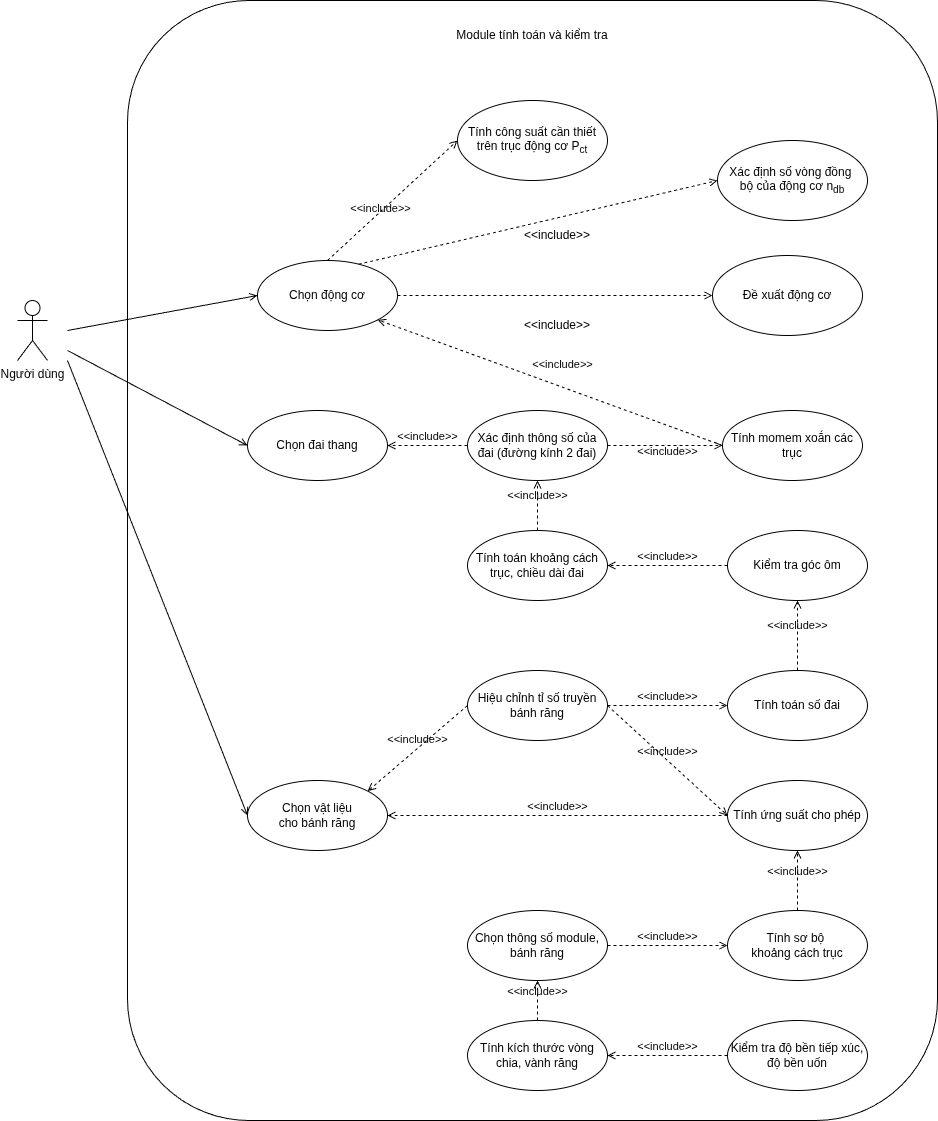

The diagram above was exported from draw.io. Its source (the exported page's mxGraphModel, read from the mxfile embedded in the PNG):
<mxGraphModel dx="1544" dy="4442" grid="1" gridSize="10" guides="1" tooltips="1" connect="1" arrows="1" fold="1" page="1" pageScale="1" pageWidth="4681" pageHeight="3300" math="0" shadow="0">
  <root>
    <mxCell id="0" />
    <mxCell id="1" parent="0" />
    <mxCell id="XakMYowrM03M-TgqF1BR-1" parent="1" style="shape=umlActor;verticalLabelPosition=bottom;verticalAlign=top;html=1;outlineConnect=0;" value="Người dùng" vertex="1">
      <mxGeometry height="60" width="30" x="200" y="220" as="geometry" />
    </mxCell>
    <mxCell id="uFLJlVG5gWSNl2TgoKye-1" parent="1" style="rounded=1;whiteSpace=wrap;html=1;align=center;" value="" vertex="1">
      <mxGeometry height="1120" width="810" x="310" y="-80" as="geometry" />
    </mxCell>
    <mxCell id="CpUIgkYMSJKSFGccbFsD-1" parent="1" style="text;html=1;align=center;verticalAlign=middle;whiteSpace=wrap;rounded=0;" value="Module tính toán và kiểm tra" vertex="1">
      <mxGeometry height="30" width="180" x="625" y="-60" as="geometry" />
    </mxCell>
    <mxCell id="DeilOkb-lNB_nl3Ed8dP-1" parent="1" style="ellipse;whiteSpace=wrap;html=1;" value="Tính công suất cần thiết trên trục động cơ P&lt;sub&gt;ct&lt;/sub&gt;" vertex="1">
      <mxGeometry height="80" width="150" x="640" y="20" as="geometry" />
    </mxCell>
    <mxCell id="NP12620mLSkCTpL4hVEJ-3" edge="1" parent="1" source="DeilOkb-lNB_nl3Ed8dP-2" style="rounded=0;orthogonalLoop=1;jettySize=auto;html=1;exitX=0.68;exitY=0.073;exitDx=0;exitDy=0;entryX=0;entryY=0.5;entryDx=0;entryDy=0;dashed=1;exitPerimeter=0;endArrow=open;endFill=0;" target="NP12620mLSkCTpL4hVEJ-1">
      <mxGeometry relative="1" as="geometry">
        <mxPoint x="680" y="212.5" as="sourcePoint" />
        <mxPoint x="725" y="157.5" as="targetPoint" />
      </mxGeometry>
    </mxCell>
    <mxCell id="NP12620mLSkCTpL4hVEJ-5" edge="1" parent="1" source="DeilOkb-lNB_nl3Ed8dP-2" style="rounded=0;orthogonalLoop=1;jettySize=auto;html=1;exitX=1;exitY=0.5;exitDx=0;exitDy=0;entryX=0;entryY=0.5;entryDx=0;entryDy=0;dashed=1;endArrow=open;endFill=0;" target="NP12620mLSkCTpL4hVEJ-2">
      <mxGeometry relative="1" as="geometry" />
    </mxCell>
    <mxCell id="DeilOkb-lNB_nl3Ed8dP-2" parent="1" style="ellipse;whiteSpace=wrap;html=1;" value="Chọn động cơ" vertex="1">
      <mxGeometry height="70" width="140" x="440" y="180" as="geometry" />
    </mxCell>
    <mxCell id="DeilOkb-lNB_nl3Ed8dP-3" parent="1" style="ellipse;whiteSpace=wrap;html=1;" value="Tính momem xoắn các trục" vertex="1">
      <mxGeometry height="70" width="140" x="905" y="330" as="geometry" />
    </mxCell>
    <mxCell id="DeilOkb-lNB_nl3Ed8dP-4" edge="1" parent="1" style="endArrow=open;html=1;rounded=0;entryX=0;entryY=0.5;entryDx=0;entryDy=0;endFill=0;" target="DeilOkb-lNB_nl3Ed8dP-2" value="">
      <mxGeometry height="50" relative="1" width="50" as="geometry">
        <mxPoint x="250" y="250" as="sourcePoint" />
        <mxPoint x="700" y="280" as="targetPoint" />
      </mxGeometry>
    </mxCell>
    <mxCell id="4IyGq7FwmRiry8I5_cfJ-2" edge="1" parent="1" source="DeilOkb-lNB_nl3Ed8dP-2" style="html=1;verticalAlign=bottom;labelBackgroundColor=none;endArrow=open;endFill=0;dashed=1;rounded=0;entryX=0;entryY=0.5;entryDx=0;entryDy=0;exitX=0.5;exitY=0;exitDx=0;exitDy=0;" target="DeilOkb-lNB_nl3Ed8dP-1" value="&amp;lt;&amp;lt;include&amp;gt;&amp;gt;">
      <mxGeometry relative="1" width="160" x="-0.2353" y="-4" as="geometry">
        <mxPoint as="offset" />
        <mxPoint x="730" y="180" as="sourcePoint" />
        <mxPoint x="800" y="155" as="targetPoint" />
      </mxGeometry>
    </mxCell>
    <mxCell id="4IyGq7FwmRiry8I5_cfJ-3" edge="1" parent="1" source="DeilOkb-lNB_nl3Ed8dP-3" style="html=1;verticalAlign=bottom;labelBackgroundColor=none;endArrow=open;endFill=0;dashed=1;rounded=0;entryX=1;entryY=1;entryDx=0;entryDy=0;exitX=0;exitY=0.5;exitDx=0;exitDy=0;" target="DeilOkb-lNB_nl3Ed8dP-2" value="&amp;lt;&amp;lt;include&amp;gt;&amp;gt;">
      <mxGeometry relative="1" width="160" x="-0.0482" y="-13" as="geometry">
        <mxPoint x="-1" as="offset" />
        <mxPoint x="730" y="190" as="sourcePoint" />
        <mxPoint x="730" y="235" as="targetPoint" />
      </mxGeometry>
    </mxCell>
    <mxCell id="PG3yeNA4cHqSa8l1j-iv-1" parent="1" style="ellipse;whiteSpace=wrap;html=1;" value="Xác định thông số của đai (đường kính 2 đai)" vertex="1">
      <mxGeometry height="70" width="140" x="650" y="330" as="geometry" />
    </mxCell>
    <mxCell id="PG3yeNA4cHqSa8l1j-iv-3" edge="1" parent="1" source="PG3yeNA4cHqSa8l1j-iv-1" style="html=1;verticalAlign=bottom;labelBackgroundColor=none;endArrow=open;endFill=0;dashed=1;rounded=0;entryX=0;entryY=0.5;entryDx=0;entryDy=0;exitX=1;exitY=0.5;exitDx=0;exitDy=0;" target="DeilOkb-lNB_nl3Ed8dP-3" value="&amp;lt;&amp;lt;include&amp;gt;&amp;gt;">
      <mxGeometry relative="1" width="160" x="0.0435" y="-15" as="geometry">
        <mxPoint as="offset" />
        <mxPoint x="850" y="260" as="sourcePoint" />
        <mxPoint x="800" y="260" as="targetPoint" />
      </mxGeometry>
    </mxCell>
    <mxCell id="PG3yeNA4cHqSa8l1j-iv-6" parent="1" style="ellipse;whiteSpace=wrap;html=1;" value="Tính toán khoảng cách trục, chiều dài đai" vertex="1">
      <mxGeometry height="70" width="140" x="650" y="450" as="geometry" />
    </mxCell>
    <mxCell id="PG3yeNA4cHqSa8l1j-iv-7" parent="1" style="ellipse;whiteSpace=wrap;html=1;" value="Kiểm tra góc ôm" vertex="1">
      <mxGeometry height="70" width="140" x="910" y="450" as="geometry" />
    </mxCell>
    <mxCell id="PG3yeNA4cHqSa8l1j-iv-8" edge="1" parent="1" source="PG3yeNA4cHqSa8l1j-iv-6" style="html=1;verticalAlign=bottom;labelBackgroundColor=none;endArrow=open;endFill=0;dashed=1;rounded=0;entryX=0.5;entryY=1;entryDx=0;entryDy=0;exitX=0.5;exitY=0;exitDx=0;exitDy=0;" target="PG3yeNA4cHqSa8l1j-iv-1" value="&amp;lt;&amp;lt;include&amp;gt;&amp;gt;">
      <mxGeometry relative="1" width="160" as="geometry">
        <mxPoint x="779" y="350" as="sourcePoint" />
        <mxPoint x="930" y="295" as="targetPoint" />
      </mxGeometry>
    </mxCell>
    <mxCell id="PG3yeNA4cHqSa8l1j-iv-10" edge="1" parent="1" source="PG3yeNA4cHqSa8l1j-iv-7" style="html=1;verticalAlign=bottom;labelBackgroundColor=none;endArrow=open;endFill=0;dashed=1;rounded=0;exitX=0;exitY=0.5;exitDx=0;exitDy=0;entryX=1;entryY=0.5;entryDx=0;entryDy=0;" target="PG3yeNA4cHqSa8l1j-iv-6" value="&amp;lt;&amp;lt;include&amp;gt;&amp;gt;">
      <mxGeometry relative="1" width="160" as="geometry">
        <mxPoint x="510" y="460" as="sourcePoint" />
        <mxPoint x="660" y="375" as="targetPoint" />
      </mxGeometry>
    </mxCell>
    <mxCell id="PG3yeNA4cHqSa8l1j-iv-13" parent="1" style="ellipse;whiteSpace=wrap;html=1;" value="Chọn đai thang" vertex="1">
      <mxGeometry height="70" width="140" x="430" y="330" as="geometry" />
    </mxCell>
    <mxCell id="PG3yeNA4cHqSa8l1j-iv-14" edge="1" parent="1" source="PG3yeNA4cHqSa8l1j-iv-1" style="html=1;verticalAlign=bottom;labelBackgroundColor=none;endArrow=open;endFill=0;dashed=1;rounded=0;entryX=1;entryY=0.5;entryDx=0;entryDy=0;exitX=0;exitY=0.5;exitDx=0;exitDy=0;" target="PG3yeNA4cHqSa8l1j-iv-13" value="&amp;lt;&amp;lt;include&amp;gt;&amp;gt;">
      <mxGeometry relative="1" width="160" as="geometry">
        <mxPoint x="510" y="460" as="sourcePoint" />
        <mxPoint x="660" y="375" as="targetPoint" />
      </mxGeometry>
    </mxCell>
    <mxCell id="PG3yeNA4cHqSa8l1j-iv-15" parent="1" style="ellipse;whiteSpace=wrap;html=1;" value="Tính ứng suất cho phép" vertex="1">
      <mxGeometry height="70" width="140" x="910" y="700" as="geometry" />
    </mxCell>
    <mxCell id="PG3yeNA4cHqSa8l1j-iv-16" parent="1" style="ellipse;whiteSpace=wrap;html=1;" value="Chọn vật liệu &lt;br&gt;cho bánh răng" vertex="1">
      <mxGeometry height="70" width="140" x="430" y="700" as="geometry" />
    </mxCell>
    <mxCell id="PG3yeNA4cHqSa8l1j-iv-17" edge="1" parent="1" source="PG3yeNA4cHqSa8l1j-iv-15" style="html=1;verticalAlign=bottom;labelBackgroundColor=none;endArrow=open;endFill=0;dashed=1;rounded=0;exitX=0;exitY=0.5;exitDx=0;exitDy=0;entryX=1;entryY=0.5;entryDx=0;entryDy=0;" target="PG3yeNA4cHqSa8l1j-iv-16" value="&amp;lt;&amp;lt;include&amp;gt;&amp;gt;">
      <mxGeometry relative="1" width="160" as="geometry">
        <mxPoint x="645" y="595" as="sourcePoint" />
        <mxPoint x="565" y="595" as="targetPoint" />
      </mxGeometry>
    </mxCell>
    <mxCell id="PG3yeNA4cHqSa8l1j-iv-19" edge="1" parent="1" style="endArrow=open;html=1;rounded=0;entryX=0;entryY=0.5;entryDx=0;entryDy=0;endFill=0;" target="PG3yeNA4cHqSa8l1j-iv-13" value="">
      <mxGeometry height="50" relative="1" width="50" as="geometry">
        <mxPoint x="250" y="270" as="sourcePoint" />
        <mxPoint x="660" y="260" as="targetPoint" />
      </mxGeometry>
    </mxCell>
    <mxCell id="PG3yeNA4cHqSa8l1j-iv-20" edge="1" parent="1" style="endArrow=open;html=1;rounded=0;entryX=0;entryY=0.5;entryDx=0;entryDy=0;endFill=0;" target="PG3yeNA4cHqSa8l1j-iv-16" value="">
      <mxGeometry height="50" relative="1" width="50" as="geometry">
        <mxPoint x="250" y="280" as="sourcePoint" />
        <mxPoint x="440" y="325" as="targetPoint" />
      </mxGeometry>
    </mxCell>
    <mxCell id="PG3yeNA4cHqSa8l1j-iv-21" parent="1" style="ellipse;whiteSpace=wrap;html=1;" value="Tính sơ bộ&amp;nbsp;&lt;div&gt;khoảng cách trục&lt;/div&gt;" vertex="1">
      <mxGeometry height="70" width="140" x="910" y="830" as="geometry" />
    </mxCell>
    <mxCell id="PG3yeNA4cHqSa8l1j-iv-23" edge="1" parent="1" source="PG3yeNA4cHqSa8l1j-iv-21" style="html=1;verticalAlign=bottom;labelBackgroundColor=none;endArrow=open;endFill=0;dashed=1;rounded=0;exitX=0.5;exitY=0;exitDx=0;exitDy=0;entryX=0.5;entryY=1;entryDx=0;entryDy=0;" target="PG3yeNA4cHqSa8l1j-iv-15" value="&amp;lt;&amp;lt;include&amp;gt;&amp;gt;">
      <mxGeometry relative="1" width="160" as="geometry">
        <mxPoint x="895" y="745" as="sourcePoint" />
        <mxPoint x="565" y="745" as="targetPoint" />
      </mxGeometry>
    </mxCell>
    <mxCell id="FjBTLrA7i17hzh7QVGrC-2" parent="1" style="ellipse;whiteSpace=wrap;html=1;" value="Chọn thông số module,&lt;div&gt;bánh răng&lt;/div&gt;" vertex="1">
      <mxGeometry height="70" width="140" x="650" y="830" as="geometry" />
    </mxCell>
    <mxCell id="PG3yeNA4cHqSa8l1j-iv-24" edge="1" parent="1" source="FjBTLrA7i17hzh7QVGrC-2" style="html=1;verticalAlign=bottom;labelBackgroundColor=none;endArrow=open;endFill=0;dashed=1;rounded=0;exitX=1;exitY=0.5;exitDx=0;exitDy=0;entryX=0;entryY=0.5;entryDx=0;entryDy=0;" target="PG3yeNA4cHqSa8l1j-iv-21" value="&amp;lt;&amp;lt;include&amp;gt;&amp;gt;">
      <mxGeometry relative="1" width="160" as="geometry">
        <mxPoint x="965" y="850" as="sourcePoint" />
        <mxPoint x="965" y="780" as="targetPoint" />
      </mxGeometry>
    </mxCell>
    <mxCell id="NP12620mLSkCTpL4hVEJ-1" parent="1" style="ellipse;whiteSpace=wrap;html=1;" value="Xác định số vòng đồng&amp;nbsp;&lt;div&gt;bộ của động cơ n&lt;sub&gt;db&lt;/sub&gt;&lt;/div&gt;" vertex="1">
      <mxGeometry height="80" width="150" x="900" y="60" as="geometry" />
    </mxCell>
    <mxCell id="NP12620mLSkCTpL4hVEJ-2" parent="1" style="ellipse;whiteSpace=wrap;html=1;" value="Đề xuất động cơ" vertex="1">
      <mxGeometry height="80" width="150" x="895" y="175" as="geometry" />
    </mxCell>
    <mxCell id="NP12620mLSkCTpL4hVEJ-4" parent="1" style="text;html=1;whiteSpace=wrap;strokeColor=none;fillColor=none;align=center;verticalAlign=middle;rounded=0;" value="&amp;lt;&amp;lt;include&amp;gt;&amp;gt;" vertex="1">
      <mxGeometry height="30" width="60" x="710" y="140" as="geometry" />
    </mxCell>
    <mxCell id="NP12620mLSkCTpL4hVEJ-6" parent="1" style="text;html=1;whiteSpace=wrap;strokeColor=none;fillColor=none;align=center;verticalAlign=middle;rounded=0;" value="&amp;lt;&amp;lt;include&amp;gt;&amp;gt;" vertex="1">
      <mxGeometry height="30" width="60" x="710" y="230" as="geometry" />
    </mxCell>
    <mxCell id="NP12620mLSkCTpL4hVEJ-9" edge="1" parent="1" style="edgeStyle=orthogonalEdgeStyle;rounded=0;orthogonalLoop=1;jettySize=auto;html=1;exitX=0.5;exitY=1;exitDx=0;exitDy=0;">
      <mxGeometry relative="1" as="geometry">
        <mxPoint x="695" y="940" as="sourcePoint" />
        <mxPoint x="695" y="940" as="targetPoint" />
      </mxGeometry>
    </mxCell>
    <mxCell id="NP12620mLSkCTpL4hVEJ-15" parent="1" style="ellipse;whiteSpace=wrap;html=1;" value="Tính toán số đai" vertex="1">
      <mxGeometry height="70" width="140" x="910" y="590" as="geometry" />
    </mxCell>
    <mxCell id="NP12620mLSkCTpL4hVEJ-16" edge="1" parent="1" source="NP12620mLSkCTpL4hVEJ-15" style="html=1;verticalAlign=bottom;labelBackgroundColor=none;endArrow=open;endFill=0;dashed=1;rounded=0;exitX=0.5;exitY=0;exitDx=0;exitDy=0;entryX=0.5;entryY=1;entryDx=0;entryDy=0;" target="PG3yeNA4cHqSa8l1j-iv-7" value="&amp;lt;&amp;lt;include&amp;gt;&amp;gt;">
      <mxGeometry relative="1" width="160" as="geometry">
        <mxPoint x="910" y="518.67" as="sourcePoint" />
        <mxPoint x="800" y="518.67" as="targetPoint" />
      </mxGeometry>
    </mxCell>
    <mxCell id="NP12620mLSkCTpL4hVEJ-18" parent="1" style="ellipse;whiteSpace=wrap;html=1;" value="Hiệu chỉnh tỉ số truyền bánh răng" vertex="1">
      <mxGeometry height="70" width="140" x="650" y="590" as="geometry" />
    </mxCell>
    <mxCell id="NP12620mLSkCTpL4hVEJ-19" parent="1" style="ellipse;whiteSpace=wrap;html=1;" value="Tính kích thước vòng chia, vành răng" vertex="1">
      <mxGeometry height="70" width="140" x="650" y="940" as="geometry" />
    </mxCell>
    <mxCell id="NP12620mLSkCTpL4hVEJ-20" parent="1" style="ellipse;whiteSpace=wrap;html=1;" value="Kiểm tra độ bền tiếp xúc, độ bền uốn" vertex="1">
      <mxGeometry height="70" width="140" x="910" y="940" as="geometry" />
    </mxCell>
    <mxCell id="NP12620mLSkCTpL4hVEJ-22" edge="1" parent="1" source="NP12620mLSkCTpL4hVEJ-19" style="html=1;verticalAlign=bottom;labelBackgroundColor=none;endArrow=open;endFill=0;dashed=1;rounded=0;exitX=0.5;exitY=0;exitDx=0;exitDy=0;entryX=0.5;entryY=1;entryDx=0;entryDy=0;" target="FjBTLrA7i17hzh7QVGrC-2" value="&amp;lt;&amp;lt;include&amp;gt;&amp;gt;">
      <mxGeometry relative="1" width="160" as="geometry">
        <mxPoint x="845" y="920" as="sourcePoint" />
        <mxPoint x="955" y="920" as="targetPoint" />
      </mxGeometry>
    </mxCell>
    <mxCell id="NP12620mLSkCTpL4hVEJ-23" edge="1" parent="1" source="NP12620mLSkCTpL4hVEJ-20" style="html=1;verticalAlign=bottom;labelBackgroundColor=none;endArrow=open;endFill=0;dashed=1;rounded=0;exitX=0;exitY=0.5;exitDx=0;exitDy=0;entryX=1;entryY=0.5;entryDx=0;entryDy=0;" target="NP12620mLSkCTpL4hVEJ-19" value="&amp;lt;&amp;lt;include&amp;gt;&amp;gt;">
      <mxGeometry relative="1" width="160" as="geometry">
        <mxPoint x="825" y="950" as="sourcePoint" />
        <mxPoint x="935" y="950" as="targetPoint" />
      </mxGeometry>
    </mxCell>
    <mxCell id="NP12620mLSkCTpL4hVEJ-24" edge="1" parent="1" source="NP12620mLSkCTpL4hVEJ-18" style="html=1;verticalAlign=bottom;labelBackgroundColor=none;endArrow=open;endFill=0;dashed=1;rounded=0;exitX=1;exitY=0.5;exitDx=0;exitDy=0;entryX=0;entryY=0.5;entryDx=0;entryDy=0;" target="NP12620mLSkCTpL4hVEJ-15" value="&amp;lt;&amp;lt;include&amp;gt;&amp;gt;">
      <mxGeometry relative="1" width="160" as="geometry">
        <mxPoint x="790" y="770" as="sourcePoint" />
        <mxPoint x="900" y="770" as="targetPoint" />
      </mxGeometry>
    </mxCell>
    <mxCell id="NP12620mLSkCTpL4hVEJ-25" edge="1" parent="1" source="NP12620mLSkCTpL4hVEJ-18" style="html=1;verticalAlign=bottom;labelBackgroundColor=none;endArrow=open;endFill=0;dashed=1;rounded=0;exitX=0;exitY=0.5;exitDx=0;exitDy=0;entryX=1;entryY=0;entryDx=0;entryDy=0;" target="PG3yeNA4cHqSa8l1j-iv-16" value="&amp;lt;&amp;lt;include&amp;gt;&amp;gt;">
      <mxGeometry relative="1" width="160" as="geometry">
        <mxPoint x="730" y="680" as="sourcePoint" />
        <mxPoint x="840" y="680" as="targetPoint" />
      </mxGeometry>
    </mxCell>
    <mxCell id="NP12620mLSkCTpL4hVEJ-26" edge="1" parent="1" source="NP12620mLSkCTpL4hVEJ-18" style="html=1;verticalAlign=bottom;labelBackgroundColor=none;endArrow=open;endFill=0;dashed=1;rounded=0;entryX=0;entryY=0.5;entryDx=0;entryDy=0;exitX=1;exitY=0.5;exitDx=0;exitDy=0;" target="PG3yeNA4cHqSa8l1j-iv-15" value="&amp;lt;&amp;lt;include&amp;gt;&amp;gt;">
      <mxGeometry relative="1" width="160" as="geometry">
        <mxPoint x="780" y="660" as="sourcePoint" />
        <mxPoint x="890" y="660" as="targetPoint" />
      </mxGeometry>
    </mxCell>
  </root>
</mxGraphModel>